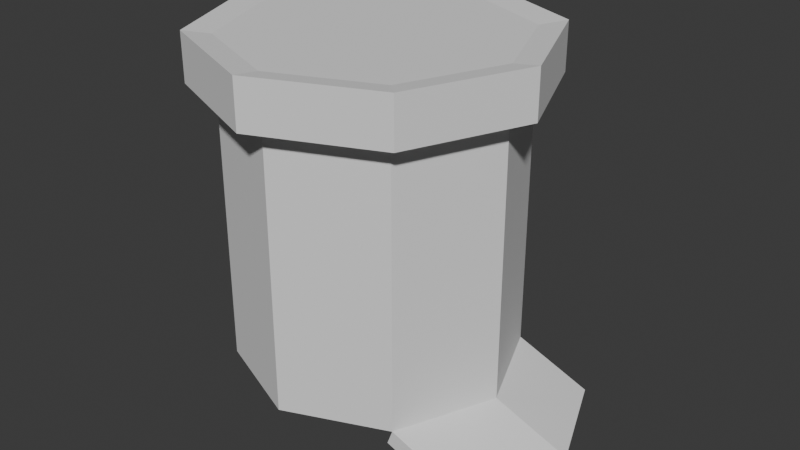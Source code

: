 # Source: Chapeu_generico.blend  (saved by Blender 5.1.29; exported with 4.5.12 LTS)
import bpy
from mathutils import Matrix  # noqa: F401  (used for matrix-valued properties, if any)

bpy.ops.wm.read_factory_settings(use_empty=True)
scene = bpy.context.scene
scene.name = 'Scene'

# ---- collections
col_collection = bpy.data.collections.new('Collection'); scene.collection.children.link(col_collection)

# ---- world
world_world = bpy.data.worlds.new('World'); scene.world = world_world
world_world.use_nodes = True; world_world.node_tree.nodes.clear()
_N = world_world.node_tree.nodes; _L = world_world.node_tree.links
n0 = _N.new('ShaderNodeOutputWorld'); n0.name = 'World Output'; n0.location = (200, 100)
n1 = _N.new('ShaderNodeBackground'); n1.name = 'Background'; n1.location = (-200, 100)
n1.inputs[0].default_value = (0.05088, 0.05088, 0.05088, 1.0)
_L.new(n1.outputs[0], n0.inputs[0])
n0.is_active_output = True
world_world.color = (0.05088, 0.05088, 0.05088)
world_world.sun_shadow_jitter_overblur = 0.0

# ---- meshes
me_cylinder = bpy.data.meshes.new('Cylinder')
me_cylinder.from_pydata([(2.013e-09, 0.2377, 0.3398), (2.013e-09, 0.2377, 0.8152), (0.1681, 0.1681, 0.3398), (0.1681, 0.1681, 0.8152), (0.2377, 1.721e-09, 0.3398), (0.2377, 1.721e-09, 0.8152), (0.1681, -0.1681, 0.3398), (0.1681, -0.1681, 0.8152), (2.013e-09, -0.2377, 0.3398), (2.013e-09, -0.2377, 0.8152), (-0.1681, -0.1681, 0.3398), (-0.1681, -0.1681, 0.8152), (-0.2377, 1.721e-09, 0.3398), (-0.2377, 1.721e-09, 0.8152), (-0.1681, 0.1681, 0.3398), (-0.1681, 0.1681, 0.8152), (0.2987, 0.1681, 0.2907), (0.3683, 1.721e-09, 0.2907), (0.2987, -0.1681, 0.2907), (2.013e-09, 0.2377, 0.8827), (0.1681, 0.1681, 0.8827), (0.2377, 1.721e-09, 0.8827), (0.1681, -0.1681, 0.8827), (2.013e-09, -0.2377, 0.8827), (-0.1681, -0.1681, 0.8827), (-0.2377, 1.721e-09, 0.8827), (-0.1681, 0.1681, 0.8827), (0.1997, 0.1997, 0.8088), (2.566e-09, 0.2824, 0.8088), (0.2824, 2.22e-09, 0.8088), (0.1997, -0.1997, 0.8088), (2.566e-09, -0.2824, 0.8088), (-0.1997, -0.1997, 0.8088), (-0.2824, 2.22e-09, 0.8088), (-0.1997, 0.1997, 0.8088), (0.1997, 0.1997, 0.8891), (2.566e-09, 0.2824, 0.8891), (0.2824, 2.22e-09, 0.8891), (0.1997, -0.1997, 0.8891), (2.566e-09, -0.2824, 0.8891), (-0.1997, -0.1997, 0.8891), (-0.2824, 2.22e-09, 0.8891), (-0.1997, 0.1997, 0.8891), (0.2893, -0.1681, 0.2656), (0.3589, 1.721e-09, 0.2656), (0.2893, 0.1681, 0.2656), (0.1587, -0.1681, 0.3147), (0.2283, 1.721e-09, 0.3147), (0.1587, 0.1681, 0.3147)], [], [(0, 1, 3, 2), (2, 3, 5, 4), (4, 5, 7, 6), (6, 7, 9, 8), (8, 9, 11, 10), (10, 11, 13, 12), (23, 24, 40, 39), (12, 13, 15, 14), (14, 15, 1, 0), (2, 4, 47, 48), (16, 2, 48, 45), (22, 23, 39, 38), (13, 11, 32, 33), (21, 22, 38, 37), (3, 1, 28, 27), (1, 15, 34, 28), (7, 5, 29, 30), (20, 21, 37, 35), (28, 34, 42, 36), (27, 28, 36, 35), (30, 29, 37, 38), (33, 32, 40, 41), (31, 30, 38, 39), (34, 33, 41, 42), (29, 27, 35, 37), (32, 31, 39, 40), (9, 7, 30, 31), (24, 25, 41, 40), (5, 3, 27, 29), (15, 13, 33, 34), (25, 26, 42, 41), (26, 19, 36, 42), (11, 9, 31, 32), (19, 20, 35, 36), (6, 18, 43, 46), (4, 6, 46, 47), (18, 17, 44, 43), (48, 47, 44, 45), (47, 46, 43, 44), (20, 19, 26, 25, 24, 23, 22, 21), (17, 16, 45, 44), (18, 6, 17), (4, 17, 6), (4, 2, 16), (16, 17, 4)])
_uv = me_cylinder.uv_layers.new(name='UVMap')
_uv.uv.foreach_set('vector', [1.0, 0.5, 1.0, 1.0, 0.875, 1.0, 0.875, 0.5, 0.875, 0.5, 0.875, 1.0, 0.75, 1.0, 0.75, 0.5, 0.75, 0.5, 0.75, 1.0, 0.625, 1.0, 0.625, 0.5, 0.625, 0.5, 0.625, 1.0, 0.5, 1.0, 0.5, 0.5, 0.5, 0.5, 0.5, 1.0, 0.375, 1.0, 0.375, 0.5, 0.375, 0.5, 0.375, 1.0, 0.25, 1.0, 0.25, 0.5, 0.0, 0.0, 0.0, 0.0, 0.0, 0.0, 0.0, 0.0, 0.25, 0.5, 0.25, 1.0, 0.125, 1.0, 0.125, 0.5, 0.125, 0.5, 0.125, 1.0, 0.0, 1.0, 0.0, 0.5, 0.875, 0.5, 0.75, 0.5, 0.75, 0.5, 0.875, 0.5, 0.0, 0.0, 0.0, 0.0, 0.0, 0.0, 0.0, 0.0, 0.0, 0.0, 0.0, 0.0, 0.0, 0.0, 0.0, 0.0, 0.25, 1.0, 0.375, 1.0, 0.375, 1.0, 0.25, 1.0, 0.0, 0.0, 0.0, 0.0, 0.0, 0.0, 0.0, 0.0, 0.875, 1.0, 1.0, 1.0, 1.0, 1.0, 0.875, 1.0, 0.0, 1.0, 0.125, 1.0, 0.125, 1.0, 0.0, 1.0, 0.625, 1.0, 0.75, 1.0, 0.75, 1.0, 0.625, 1.0, 0.0, 0.0, 0.0, 0.0, 0.0, 0.0, 0.0, 0.0, 0.0, 1.0, 0.125, 1.0, 0.125, 1.0, 0.0, 1.0, 0.875, 1.0, 1.0, 1.0, 1.0, 1.0, 0.875, 1.0, 0.625, 1.0, 0.75, 1.0, 0.75, 1.0, 0.625, 1.0, 0.25, 1.0, 0.375, 1.0, 0.375, 1.0, 0.25, 1.0, 0.5, 1.0, 0.625, 1.0, 0.625, 1.0, 0.5, 1.0, 0.125, 1.0, 0.25, 1.0, 0.25, 1.0, 0.125, 1.0, 0.75, 1.0, 0.875, 1.0, 0.875, 1.0, 0.75, 1.0, 0.375, 1.0, 0.5, 1.0, 0.5, 1.0, 0.375, 1.0, 0.5, 1.0, 0.625, 1.0, 0.625, 1.0, 0.5, 1.0, 0.0, 0.0, 0.0, 0.0, 0.0, 0.0, 0.0, 0.0, 0.75, 1.0, 0.875, 1.0, 0.875, 1.0, 0.75, 1.0, 0.125, 1.0, 0.25, 1.0, 0.25, 1.0, 0.125, 1.0, 0.0, 0.0, 0.0, 0.0, 0.0, 0.0, 0.0, 0.0, 0.0, 0.0, 0.0, 0.0, 0.0, 0.0, 0.0, 0.0, 0.375, 1.0, 0.5, 1.0, 0.5, 1.0, 0.375, 1.0, 0.0, 0.0, 0.0, 0.0, 0.0, 0.0, 0.0, 0.0, 0.0, 0.0, 0.0, 0.0, 0.0, 0.0, 0.0, 0.0, 0.75, 0.5, 0.625, 0.5, 0.625, 0.5, 0.75, 0.5, 0.0, 0.0, 0.0, 0.0, 0.0, 0.0, 0.0, 0.0, 0.875, 0.5, 0.75, 0.5, 0.75, 0.5, 0.875, 0.5, 0.75, 0.5, 0.625, 0.5, 0.625, 0.5, 0.75, 0.5, 0.0, 0.0, 0.0, 0.0, 0.0, 0.0, 0.0, 0.0, 0.0, 0.0, 0.0, 0.0, 0.0, 0.0, 0.0, 0.0, 0.0, 0.0, 0.0, 0.0, 0.0, 0.0, 0.0, 0.0, 0.0, 0.0, 0.0, 0.0, 0.0, 0.0, 0.0, 0.0, 0.0, 0.0, 0.0, 0.0, 0.75, 0.5, 0.875, 0.5, 0.0, 0.0, 0.0, 0.0, 0.0, 0.0, 0.75, 0.5])
me_cylinder.update()

# ---- objects
ob_cylinder = bpy.data.objects.new('Cylinder', me_cylinder)

# ---- transforms, parenting, visibility, modifiers, constraints
ob_cylinder.location = (0.0, 0.0, 0.0)

# ---- collection membership
col_collection.objects.link(ob_cylinder)

# ---- scene / render settings (as saved in the file)
scene.frame_start = 1; scene.frame_end = 250; scene.frame_set(1)
scene.render.engine = 'BLENDER_EEVEE_NEXT'
scene.render.bake_bias = 0.0
scene.render.bake_samples = 0
scene.cycles.sampling_pattern = 'TABULATED_SOBOL'
scene.eevee.use_volume_custom_range = False
bpy.context.view_layer.update()

# ---- added for rendering (the .blend has no active camera and no usable light): camera, sun
cam_auto = bpy.data.cameras.new('AutoCamera')
cam_auto.lens = 50.0
cam_auto.sensor_width = 36.0
cam_auto.clip_end = 1000.0
ob_auto_camera = bpy.data.objects.new('AutoCamera', cam_auto)
scene.collection.objects.link(ob_auto_camera)
ob_auto_camera.location = (1.02696, -1.18077, 1.36454)
ob_auto_camera.rotation_euler = (1.09748, -7.21219e-08, 0.694738)
scene.camera = ob_auto_camera
light_auto_sun = bpy.data.lights.new('AutoSun', 'SUN')
light_auto_sun.energy = 3.0
light_auto_sun.angle = 0.0523599
ob_auto_sun = bpy.data.objects.new('AutoSun', light_auto_sun)
scene.collection.objects.link(ob_auto_sun)
ob_auto_sun.rotation_euler = (0.872665, 0.174533, 0.523599)
bpy.context.view_layer.update()
